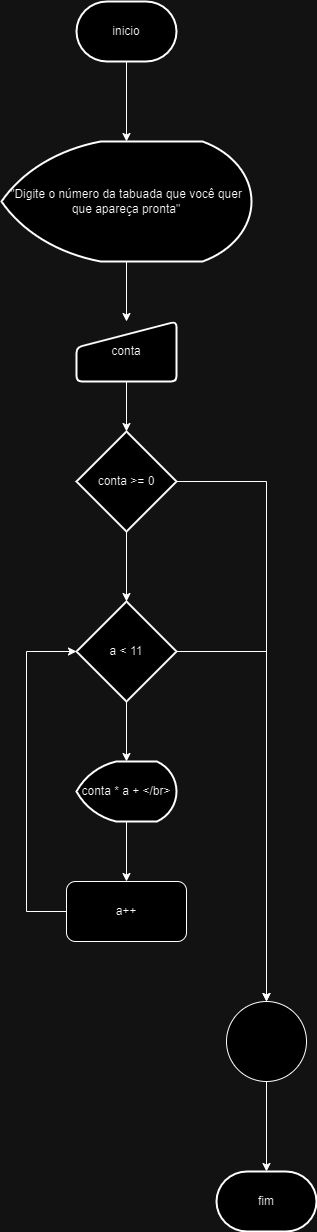

The diagram above was exported from draw.io. Its source (the exported page's mxGraphModel, read from the mxfile embedded in the PNG):
<mxGraphModel dx="880" dy="470" grid="1" gridSize="10" guides="1" tooltips="1" connect="1" arrows="1" fold="1" page="1" pageScale="1" pageWidth="850" pageHeight="1100" math="0" shadow="0">
  <root>
    <mxCell id="0" />
    <mxCell id="1" parent="0" />
    <mxCell id="8rzgWbStpPrjOaNy5-4T-4" value="" style="edgeStyle=orthogonalEdgeStyle;rounded=0;orthogonalLoop=1;jettySize=auto;html=1;" parent="1" source="8rzgWbStpPrjOaNy5-4T-1" target="8rzgWbStpPrjOaNy5-4T-2" edge="1">
      <mxGeometry relative="1" as="geometry" />
    </mxCell>
    <mxCell id="8rzgWbStpPrjOaNy5-4T-1" value="inicio" style="strokeWidth=2;html=1;shape=mxgraph.flowchart.terminator;whiteSpace=wrap;" parent="1" vertex="1">
      <mxGeometry x="370" y="220" width="100" height="60" as="geometry" />
    </mxCell>
    <mxCell id="8rzgWbStpPrjOaNy5-4T-6" value="" style="edgeStyle=orthogonalEdgeStyle;rounded=0;orthogonalLoop=1;jettySize=auto;html=1;" parent="1" source="8rzgWbStpPrjOaNy5-4T-2" target="8rzgWbStpPrjOaNy5-4T-5" edge="1">
      <mxGeometry relative="1" as="geometry" />
    </mxCell>
    <mxCell id="8rzgWbStpPrjOaNy5-4T-2" value="&quot;Digite o número da tabuada que você quer que apareça pronta&quot;" style="strokeWidth=2;html=1;shape=mxgraph.flowchart.display;whiteSpace=wrap;" parent="1" vertex="1">
      <mxGeometry x="295" y="360" width="250" height="120" as="geometry" />
    </mxCell>
    <mxCell id="8rzgWbStpPrjOaNy5-4T-8" value="" style="edgeStyle=orthogonalEdgeStyle;rounded=0;orthogonalLoop=1;jettySize=auto;html=1;" parent="1" source="8rzgWbStpPrjOaNy5-4T-5" target="8rzgWbStpPrjOaNy5-4T-7" edge="1">
      <mxGeometry relative="1" as="geometry" />
    </mxCell>
    <mxCell id="8rzgWbStpPrjOaNy5-4T-5" value="conta" style="html=1;strokeWidth=2;shape=manualInput;whiteSpace=wrap;rounded=1;size=26;arcSize=11;" parent="1" vertex="1">
      <mxGeometry x="370" y="540" width="100" height="60" as="geometry" />
    </mxCell>
    <mxCell id="8rzgWbStpPrjOaNy5-4T-10" value="" style="edgeStyle=orthogonalEdgeStyle;rounded=0;orthogonalLoop=1;jettySize=auto;html=1;" parent="1" source="8rzgWbStpPrjOaNy5-4T-7" target="8rzgWbStpPrjOaNy5-4T-9" edge="1">
      <mxGeometry relative="1" as="geometry" />
    </mxCell>
    <mxCell id="8rzgWbStpPrjOaNy5-4T-17" style="edgeStyle=orthogonalEdgeStyle;rounded=0;orthogonalLoop=1;jettySize=auto;html=1;entryX=0.5;entryY=0;entryDx=0;entryDy=0;" parent="1" source="8rzgWbStpPrjOaNy5-4T-7" target="8rzgWbStpPrjOaNy5-4T-16" edge="1">
      <mxGeometry relative="1" as="geometry" />
    </mxCell>
    <mxCell id="8rzgWbStpPrjOaNy5-4T-7" value="conta &amp;gt;= 0" style="strokeWidth=2;html=1;shape=mxgraph.flowchart.decision;whiteSpace=wrap;" parent="1" vertex="1">
      <mxGeometry x="370" y="650" width="100" height="100" as="geometry" />
    </mxCell>
    <mxCell id="8rzgWbStpPrjOaNy5-4T-12" value="" style="edgeStyle=orthogonalEdgeStyle;rounded=0;orthogonalLoop=1;jettySize=auto;html=1;" parent="1" source="8rzgWbStpPrjOaNy5-4T-9" target="8rzgWbStpPrjOaNy5-4T-11" edge="1">
      <mxGeometry relative="1" as="geometry" />
    </mxCell>
    <mxCell id="8rzgWbStpPrjOaNy5-4T-18" style="edgeStyle=orthogonalEdgeStyle;rounded=0;orthogonalLoop=1;jettySize=auto;html=1;entryX=0.5;entryY=0;entryDx=0;entryDy=0;" parent="1" source="8rzgWbStpPrjOaNy5-4T-9" target="8rzgWbStpPrjOaNy5-4T-16" edge="1">
      <mxGeometry relative="1" as="geometry" />
    </mxCell>
    <mxCell id="8rzgWbStpPrjOaNy5-4T-9" value="a &amp;lt; 11" style="strokeWidth=2;html=1;shape=mxgraph.flowchart.decision;whiteSpace=wrap;" parent="1" vertex="1">
      <mxGeometry x="370" y="820" width="100" height="100" as="geometry" />
    </mxCell>
    <mxCell id="8rzgWbStpPrjOaNy5-4T-15" value="" style="edgeStyle=orthogonalEdgeStyle;rounded=0;orthogonalLoop=1;jettySize=auto;html=1;" parent="1" source="8rzgWbStpPrjOaNy5-4T-11" target="8rzgWbStpPrjOaNy5-4T-13" edge="1">
      <mxGeometry relative="1" as="geometry" />
    </mxCell>
    <mxCell id="8rzgWbStpPrjOaNy5-4T-11" value="conta * a + &amp;lt;/br&amp;gt;" style="strokeWidth=2;html=1;shape=mxgraph.flowchart.display;whiteSpace=wrap;" parent="1" vertex="1">
      <mxGeometry x="370" y="980" width="100" height="60" as="geometry" />
    </mxCell>
    <mxCell id="8rzgWbStpPrjOaNy5-4T-13" value="a++" style="rounded=1;whiteSpace=wrap;html=1;" parent="1" vertex="1">
      <mxGeometry x="360" y="1100" width="120" height="60" as="geometry" />
    </mxCell>
    <mxCell id="8rzgWbStpPrjOaNy5-4T-14" style="edgeStyle=orthogonalEdgeStyle;rounded=0;orthogonalLoop=1;jettySize=auto;html=1;entryX=0;entryY=0.5;entryDx=0;entryDy=0;entryPerimeter=0;" parent="1" source="8rzgWbStpPrjOaNy5-4T-13" target="8rzgWbStpPrjOaNy5-4T-9" edge="1">
      <mxGeometry relative="1" as="geometry">
        <Array as="points">
          <mxPoint x="320" y="1130" />
          <mxPoint x="320" y="870" />
        </Array>
      </mxGeometry>
    </mxCell>
    <mxCell id="8rzgWbStpPrjOaNy5-4T-20" value="" style="edgeStyle=orthogonalEdgeStyle;rounded=0;orthogonalLoop=1;jettySize=auto;html=1;" parent="1" source="8rzgWbStpPrjOaNy5-4T-16" target="8rzgWbStpPrjOaNy5-4T-19" edge="1">
      <mxGeometry relative="1" as="geometry" />
    </mxCell>
    <mxCell id="8rzgWbStpPrjOaNy5-4T-16" value="" style="ellipse;whiteSpace=wrap;html=1;aspect=fixed;" parent="1" vertex="1">
      <mxGeometry x="520" y="1220" width="80" height="80" as="geometry" />
    </mxCell>
    <mxCell id="8rzgWbStpPrjOaNy5-4T-19" value="fim" style="strokeWidth=2;html=1;shape=mxgraph.flowchart.terminator;whiteSpace=wrap;" parent="1" vertex="1">
      <mxGeometry x="510" y="1390" width="100" height="60" as="geometry" />
    </mxCell>
  </root>
</mxGraphModel>